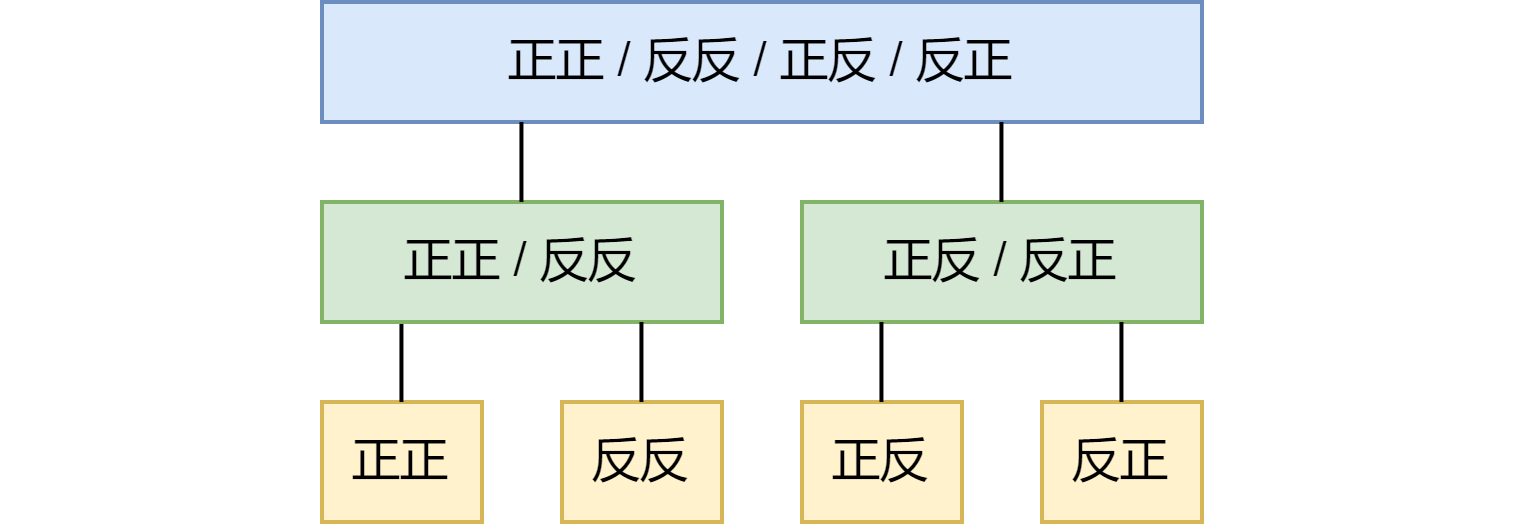

The diagram above was exported from draw.io. Its source (the exported page's mxGraphModel, read from the mxfile embedded in the PNG):
<mxGraphModel dx="386" dy="646" grid="1" gridSize="10" guides="1" tooltips="1" connect="1" arrows="1" fold="1" page="0" pageScale="1" pageWidth="827" pageHeight="1169" background="#ffffff" math="0" shadow="0">
  <root>
    <mxCell id="0" />
    <mxCell id="1" parent="0" />
    <mxCell id="19" value="正正" style="rounded=0;whiteSpace=wrap;html=1;fillColor=#fff2cc;strokeColor=#d6b656;" vertex="1" parent="1">
      <mxGeometry x="460" y="90" width="40" height="30" as="geometry" />
    </mxCell>
    <mxCell id="20" value="反反" style="rounded=0;whiteSpace=wrap;html=1;fillColor=#fff2cc;strokeColor=#d6b656;" vertex="1" parent="1">
      <mxGeometry x="520" y="90" width="40" height="30" as="geometry" />
    </mxCell>
    <mxCell id="21" value="反正" style="rounded=0;whiteSpace=wrap;html=1;fillColor=#fff2cc;strokeColor=#d6b656;" vertex="1" parent="1">
      <mxGeometry x="640" y="90" width="40" height="30" as="geometry" />
    </mxCell>
    <mxCell id="22" value="正反" style="rounded=0;whiteSpace=wrap;html=1;fillColor=#fff2cc;strokeColor=#d6b656;" vertex="1" parent="1">
      <mxGeometry x="580" y="90" width="40" height="30" as="geometry" />
    </mxCell>
    <mxCell id="29" style="edgeStyle=none;html=1;endArrow=none;endFill=0;strokeColor=#000000;" edge="1" parent="1">
      <mxGeometry relative="1" as="geometry">
        <mxPoint x="479.86" y="70" as="sourcePoint" />
        <mxPoint x="479.86" y="90" as="targetPoint" />
      </mxGeometry>
    </mxCell>
    <mxCell id="23" value="正正 / 反反" style="rounded=0;whiteSpace=wrap;html=1;fillColor=#d5e8d4;strokeColor=#82b366;" vertex="1" parent="1">
      <mxGeometry x="460" y="40" width="100" height="30" as="geometry" />
    </mxCell>
    <mxCell id="24" value="正反 / 反正" style="rounded=0;whiteSpace=wrap;html=1;fillColor=#d5e8d4;strokeColor=#82b366;" vertex="1" parent="1">
      <mxGeometry x="580" y="40" width="100" height="30" as="geometry" />
    </mxCell>
    <mxCell id="25" value="正正 / 反反 / 正反 / 反正" style="rounded=0;whiteSpace=wrap;html=1;fillColor=#dae8fc;strokeColor=#6c8ebf;" vertex="1" parent="1">
      <mxGeometry x="460" y="-10" width="220" height="30" as="geometry" />
    </mxCell>
    <mxCell id="32" style="edgeStyle=none;html=1;endArrow=none;endFill=0;strokeColor=#000000;" edge="1" parent="1">
      <mxGeometry relative="1" as="geometry">
        <mxPoint x="539.86" y="70" as="sourcePoint" />
        <mxPoint x="539.86" y="90" as="targetPoint" />
      </mxGeometry>
    </mxCell>
    <mxCell id="33" style="edgeStyle=none;html=1;endArrow=none;endFill=0;strokeColor=#000000;" edge="1" parent="1">
      <mxGeometry relative="1" as="geometry">
        <mxPoint x="599.86" y="70" as="sourcePoint" />
        <mxPoint x="599.86" y="90" as="targetPoint" />
      </mxGeometry>
    </mxCell>
    <mxCell id="34" style="edgeStyle=none;html=1;endArrow=none;endFill=0;strokeColor=#000000;" edge="1" parent="1">
      <mxGeometry relative="1" as="geometry">
        <mxPoint x="659.86" y="70" as="sourcePoint" />
        <mxPoint x="659.86" y="90" as="targetPoint" />
      </mxGeometry>
    </mxCell>
    <mxCell id="35" style="edgeStyle=none;html=1;endArrow=none;endFill=0;fillColor=#d5e8d4;strokeColor=#000000;" edge="1" parent="1">
      <mxGeometry relative="1" as="geometry">
        <mxPoint x="509.86" y="20" as="sourcePoint" />
        <mxPoint x="509.86" y="40" as="targetPoint" />
      </mxGeometry>
    </mxCell>
    <mxCell id="36" style="edgeStyle=none;html=1;endArrow=none;endFill=0;fillColor=#d5e8d4;strokeColor=#000000;" edge="1" parent="1">
      <mxGeometry relative="1" as="geometry">
        <mxPoint x="629.86" y="20" as="sourcePoint" />
        <mxPoint x="629.86" y="40" as="targetPoint" />
      </mxGeometry>
    </mxCell>
    <mxCell id="37" value="" style="endArrow=none;dashed=1;html=1;strokeColor=none;" edge="1" parent="1">
      <mxGeometry width="50" height="50" relative="1" as="geometry">
        <mxPoint x="380" y="-10" as="sourcePoint" />
        <mxPoint x="761.1428571428571" y="-10" as="targetPoint" />
      </mxGeometry>
    </mxCell>
  </root>
</mxGraphModel>